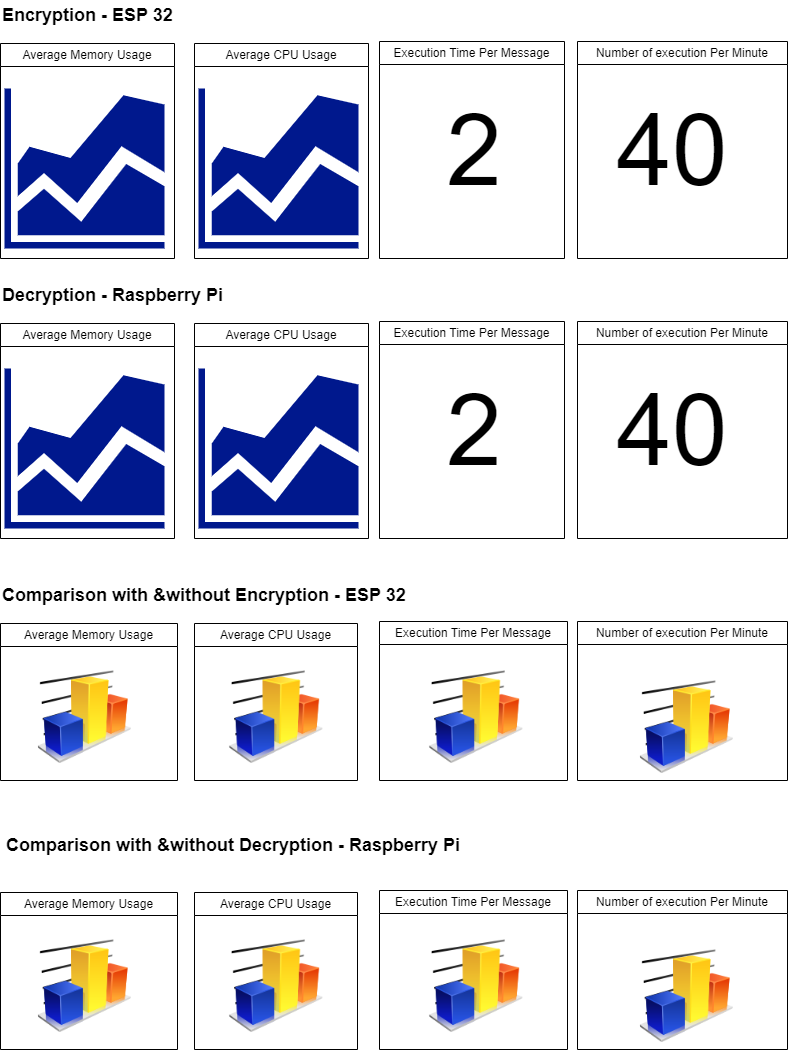

The diagram above was exported from draw.io. Its source (the exported page's mxGraphModel, read from the mxfile embedded in the PNG):
<mxGraphModel dx="2098" dy="1155" grid="1" gridSize="10" guides="1" tooltips="1" connect="1" arrows="1" fold="1" page="1" pageScale="1" pageWidth="850" pageHeight="1100" math="0" shadow="0">
  <root>
    <mxCell id="0" />
    <mxCell id="1" parent="0" />
    <mxCell id="3RvOAKOWxPWygHJMrYXp-3" value="&lt;span style=&quot;font-weight: 400;&quot;&gt;Average Memory Usage&lt;/span&gt;" style="swimlane;whiteSpace=wrap;html=1;" vertex="1" parent="1">
      <mxGeometry x="43" y="63" width="174" height="215" as="geometry">
        <mxRectangle x="36" y="35" width="170" height="30" as="alternateBounds" />
      </mxGeometry>
    </mxCell>
    <mxCell id="3RvOAKOWxPWygHJMrYXp-4" value="" style="sketch=0;aspect=fixed;pointerEvents=1;shadow=0;dashed=0;html=1;strokeColor=none;labelPosition=center;verticalLabelPosition=bottom;verticalAlign=top;align=center;fillColor=#00188D;shape=mxgraph.mscae.general.graph" vertex="1" parent="1">
      <mxGeometry x="47" y="108" width="160" height="160" as="geometry" />
    </mxCell>
    <mxCell id="3RvOAKOWxPWygHJMrYXp-7" value="&lt;span style=&quot;font-weight: 400;&quot;&gt;Average CPU Usage&lt;/span&gt;" style="swimlane;whiteSpace=wrap;html=1;" vertex="1" parent="1">
      <mxGeometry x="237" y="63" width="174" height="215" as="geometry">
        <mxRectangle x="36" y="35" width="170" height="30" as="alternateBounds" />
      </mxGeometry>
    </mxCell>
    <mxCell id="3RvOAKOWxPWygHJMrYXp-8" value="" style="sketch=0;aspect=fixed;pointerEvents=1;shadow=0;dashed=0;html=1;strokeColor=none;labelPosition=center;verticalLabelPosition=bottom;verticalAlign=top;align=center;fillColor=#00188D;shape=mxgraph.mscae.general.graph" vertex="1" parent="1">
      <mxGeometry x="241" y="108" width="160" height="160" as="geometry" />
    </mxCell>
    <mxCell id="3RvOAKOWxPWygHJMrYXp-9" value="Encryption - ESP 32" style="text;html=1;align=left;verticalAlign=middle;whiteSpace=wrap;rounded=0;fontStyle=1;fontSize=18;" vertex="1" parent="1">
      <mxGeometry x="43" y="20" width="217" height="30" as="geometry" />
    </mxCell>
    <mxCell id="3RvOAKOWxPWygHJMrYXp-10" value="&lt;span style=&quot;font-weight: 400;&quot;&gt;Execution Time Per Message&lt;/span&gt;" style="swimlane;whiteSpace=wrap;html=1;" vertex="1" parent="1">
      <mxGeometry x="422" y="61" width="185" height="217" as="geometry">
        <mxRectangle x="36" y="35" width="170" height="30" as="alternateBounds" />
      </mxGeometry>
    </mxCell>
    <mxCell id="3RvOAKOWxPWygHJMrYXp-11" value="&lt;font style=&quot;font-size: 100px;&quot;&gt;2&lt;/font&gt;" style="text;html=1;align=center;verticalAlign=middle;whiteSpace=wrap;rounded=0;" vertex="1" parent="3RvOAKOWxPWygHJMrYXp-10">
      <mxGeometry x="65" y="93" width="60" height="30" as="geometry" />
    </mxCell>
    <mxCell id="3RvOAKOWxPWygHJMrYXp-12" value="&lt;span style=&quot;font-weight: 400;&quot;&gt;Number of execution Per Minute&lt;/span&gt;" style="swimlane;whiteSpace=wrap;html=1;" vertex="1" parent="1">
      <mxGeometry x="620" y="61" width="210" height="217" as="geometry">
        <mxRectangle x="36" y="35" width="170" height="30" as="alternateBounds" />
      </mxGeometry>
    </mxCell>
    <mxCell id="3RvOAKOWxPWygHJMrYXp-13" value="&lt;span style=&quot;font-size: 100px;&quot;&gt;40&lt;/span&gt;" style="text;html=1;align=center;verticalAlign=middle;whiteSpace=wrap;rounded=0;" vertex="1" parent="3RvOAKOWxPWygHJMrYXp-12">
      <mxGeometry x="65" y="93" width="60" height="30" as="geometry" />
    </mxCell>
    <mxCell id="3RvOAKOWxPWygHJMrYXp-14" value="&lt;span style=&quot;font-weight: 400;&quot;&gt;Average Memory Usage&lt;/span&gt;" style="swimlane;whiteSpace=wrap;html=1;" vertex="1" parent="1">
      <mxGeometry x="43" y="343" width="174" height="215" as="geometry">
        <mxRectangle x="36" y="35" width="170" height="30" as="alternateBounds" />
      </mxGeometry>
    </mxCell>
    <mxCell id="3RvOAKOWxPWygHJMrYXp-15" value="" style="sketch=0;aspect=fixed;pointerEvents=1;shadow=0;dashed=0;html=1;strokeColor=none;labelPosition=center;verticalLabelPosition=bottom;verticalAlign=top;align=center;fillColor=#00188D;shape=mxgraph.mscae.general.graph" vertex="1" parent="1">
      <mxGeometry x="47" y="388" width="160" height="160" as="geometry" />
    </mxCell>
    <mxCell id="3RvOAKOWxPWygHJMrYXp-16" value="&lt;span style=&quot;font-weight: 400;&quot;&gt;Average CPU Usage&lt;/span&gt;" style="swimlane;whiteSpace=wrap;html=1;" vertex="1" parent="1">
      <mxGeometry x="237" y="343" width="174" height="215" as="geometry">
        <mxRectangle x="36" y="35" width="170" height="30" as="alternateBounds" />
      </mxGeometry>
    </mxCell>
    <mxCell id="3RvOAKOWxPWygHJMrYXp-17" value="" style="sketch=0;aspect=fixed;pointerEvents=1;shadow=0;dashed=0;html=1;strokeColor=none;labelPosition=center;verticalLabelPosition=bottom;verticalAlign=top;align=center;fillColor=#00188D;shape=mxgraph.mscae.general.graph" vertex="1" parent="1">
      <mxGeometry x="241" y="388" width="160" height="160" as="geometry" />
    </mxCell>
    <mxCell id="3RvOAKOWxPWygHJMrYXp-18" value="Decryption - Raspberry Pi" style="text;html=1;align=left;verticalAlign=middle;whiteSpace=wrap;rounded=0;fontStyle=1;fontSize=18;" vertex="1" parent="1">
      <mxGeometry x="43" y="300" width="267" height="30" as="geometry" />
    </mxCell>
    <mxCell id="3RvOAKOWxPWygHJMrYXp-19" value="&lt;span style=&quot;font-weight: 400;&quot;&gt;Execution Time Per Message&lt;/span&gt;" style="swimlane;whiteSpace=wrap;html=1;" vertex="1" parent="1">
      <mxGeometry x="422" y="341" width="185" height="217" as="geometry">
        <mxRectangle x="36" y="35" width="170" height="30" as="alternateBounds" />
      </mxGeometry>
    </mxCell>
    <mxCell id="3RvOAKOWxPWygHJMrYXp-20" value="&lt;font style=&quot;font-size: 100px;&quot;&gt;2&lt;/font&gt;" style="text;html=1;align=center;verticalAlign=middle;whiteSpace=wrap;rounded=0;" vertex="1" parent="3RvOAKOWxPWygHJMrYXp-19">
      <mxGeometry x="65" y="93" width="60" height="30" as="geometry" />
    </mxCell>
    <mxCell id="3RvOAKOWxPWygHJMrYXp-21" value="&lt;span style=&quot;font-weight: 400;&quot;&gt;Number of execution Per Minute&lt;/span&gt;" style="swimlane;whiteSpace=wrap;html=1;" vertex="1" parent="1">
      <mxGeometry x="620" y="341" width="210" height="217" as="geometry">
        <mxRectangle x="36" y="35" width="170" height="30" as="alternateBounds" />
      </mxGeometry>
    </mxCell>
    <mxCell id="3RvOAKOWxPWygHJMrYXp-22" value="&lt;span style=&quot;font-size: 100px;&quot;&gt;40&lt;/span&gt;" style="text;html=1;align=center;verticalAlign=middle;whiteSpace=wrap;rounded=0;" vertex="1" parent="3RvOAKOWxPWygHJMrYXp-21">
      <mxGeometry x="65" y="93" width="60" height="30" as="geometry" />
    </mxCell>
    <mxCell id="3RvOAKOWxPWygHJMrYXp-23" value="&lt;span style=&quot;font-weight: 400;&quot;&gt;Average Memory Usage&lt;/span&gt;" style="swimlane;whiteSpace=wrap;html=1;" vertex="1" parent="1">
      <mxGeometry x="43" y="643" width="177" height="157" as="geometry">
        <mxRectangle x="36" y="35" width="170" height="30" as="alternateBounds" />
      </mxGeometry>
    </mxCell>
    <mxCell id="3RvOAKOWxPWygHJMrYXp-41" value="" style="image;html=1;image=img/lib/clip_art/finance/Graph_128x128.png" vertex="1" parent="3RvOAKOWxPWygHJMrYXp-23">
      <mxGeometry x="15.25" y="47" width="137.5" height="93" as="geometry" />
    </mxCell>
    <mxCell id="3RvOAKOWxPWygHJMrYXp-25" value="&lt;span style=&quot;font-weight: 400;&quot;&gt;Average CPU Usage&lt;/span&gt;" style="swimlane;whiteSpace=wrap;html=1;" vertex="1" parent="1">
      <mxGeometry x="237" y="643" width="163" height="157" as="geometry">
        <mxRectangle x="36" y="35" width="170" height="30" as="alternateBounds" />
      </mxGeometry>
    </mxCell>
    <mxCell id="3RvOAKOWxPWygHJMrYXp-54" value="" style="image;html=1;image=img/lib/clip_art/finance/Graph_128x128.png" vertex="1" parent="3RvOAKOWxPWygHJMrYXp-25">
      <mxGeometry x="12.75" y="47" width="137.5" height="93" as="geometry" />
    </mxCell>
    <mxCell id="3RvOAKOWxPWygHJMrYXp-27" value="Comparison with &amp;amp;without Encryption - ESP 32" style="text;html=1;align=left;verticalAlign=middle;whiteSpace=wrap;rounded=0;fontStyle=1;fontSize=18;" vertex="1" parent="1">
      <mxGeometry x="43" y="600" width="517" height="30" as="geometry" />
    </mxCell>
    <mxCell id="3RvOAKOWxPWygHJMrYXp-28" value="&lt;span style=&quot;font-weight: 400;&quot;&gt;Execution Time Per Message&lt;/span&gt;" style="swimlane;whiteSpace=wrap;html=1;" vertex="1" parent="1">
      <mxGeometry x="422" y="641" width="188" height="159" as="geometry">
        <mxRectangle x="36" y="35" width="170" height="30" as="alternateBounds" />
      </mxGeometry>
    </mxCell>
    <mxCell id="3RvOAKOWxPWygHJMrYXp-55" value="" style="image;html=1;image=img/lib/clip_art/finance/Graph_128x128.png" vertex="1" parent="3RvOAKOWxPWygHJMrYXp-28">
      <mxGeometry x="27.75" y="49" width="137.5" height="93" as="geometry" />
    </mxCell>
    <mxCell id="3RvOAKOWxPWygHJMrYXp-30" value="&lt;span style=&quot;font-weight: 400;&quot;&gt;Number of execution Per Minute&lt;/span&gt;" style="swimlane;whiteSpace=wrap;html=1;" vertex="1" parent="1">
      <mxGeometry x="620" y="641" width="210" height="159" as="geometry">
        <mxRectangle x="36" y="35" width="170" height="30" as="alternateBounds" />
      </mxGeometry>
    </mxCell>
    <mxCell id="3RvOAKOWxPWygHJMrYXp-56" value="" style="image;html=1;image=img/lib/clip_art/finance/Graph_128x128.png" vertex="1" parent="3RvOAKOWxPWygHJMrYXp-30">
      <mxGeometry x="40.25" y="59" width="137.5" height="93" as="geometry" />
    </mxCell>
    <mxCell id="3RvOAKOWxPWygHJMrYXp-49" value="Comparison with &amp;amp;without Decryption - Raspberry Pi" style="text;html=1;align=left;verticalAlign=middle;whiteSpace=wrap;rounded=0;fontStyle=1;fontSize=18;" vertex="1" parent="1">
      <mxGeometry x="47" y="850" width="517" height="30" as="geometry" />
    </mxCell>
    <mxCell id="3RvOAKOWxPWygHJMrYXp-66" value="&lt;span style=&quot;font-weight: 400;&quot;&gt;Average Memory Usage&lt;/span&gt;" style="swimlane;whiteSpace=wrap;html=1;" vertex="1" parent="1">
      <mxGeometry x="43" y="912" width="177" height="157" as="geometry">
        <mxRectangle x="36" y="35" width="170" height="30" as="alternateBounds" />
      </mxGeometry>
    </mxCell>
    <mxCell id="3RvOAKOWxPWygHJMrYXp-67" value="" style="image;html=1;image=img/lib/clip_art/finance/Graph_128x128.png" vertex="1" parent="3RvOAKOWxPWygHJMrYXp-66">
      <mxGeometry x="15.25" y="47" width="137.5" height="93" as="geometry" />
    </mxCell>
    <mxCell id="3RvOAKOWxPWygHJMrYXp-68" value="&lt;span style=&quot;font-weight: 400;&quot;&gt;Average CPU Usage&lt;/span&gt;" style="swimlane;whiteSpace=wrap;html=1;" vertex="1" parent="1">
      <mxGeometry x="237" y="912" width="163" height="157" as="geometry">
        <mxRectangle x="36" y="35" width="170" height="30" as="alternateBounds" />
      </mxGeometry>
    </mxCell>
    <mxCell id="3RvOAKOWxPWygHJMrYXp-69" value="" style="image;html=1;image=img/lib/clip_art/finance/Graph_128x128.png" vertex="1" parent="3RvOAKOWxPWygHJMrYXp-68">
      <mxGeometry x="12.75" y="47" width="137.5" height="93" as="geometry" />
    </mxCell>
    <mxCell id="3RvOAKOWxPWygHJMrYXp-70" value="&lt;span style=&quot;font-weight: 400;&quot;&gt;Execution Time Per Message&lt;/span&gt;" style="swimlane;whiteSpace=wrap;html=1;" vertex="1" parent="1">
      <mxGeometry x="422" y="910" width="188" height="159" as="geometry">
        <mxRectangle x="36" y="35" width="170" height="30" as="alternateBounds" />
      </mxGeometry>
    </mxCell>
    <mxCell id="3RvOAKOWxPWygHJMrYXp-71" value="" style="image;html=1;image=img/lib/clip_art/finance/Graph_128x128.png" vertex="1" parent="3RvOAKOWxPWygHJMrYXp-70">
      <mxGeometry x="27.75" y="49" width="137.5" height="93" as="geometry" />
    </mxCell>
    <mxCell id="3RvOAKOWxPWygHJMrYXp-72" value="&lt;span style=&quot;font-weight: 400;&quot;&gt;Number of execution Per Minute&lt;/span&gt;" style="swimlane;whiteSpace=wrap;html=1;" vertex="1" parent="1">
      <mxGeometry x="620" y="910" width="210" height="159" as="geometry">
        <mxRectangle x="36" y="35" width="170" height="30" as="alternateBounds" />
      </mxGeometry>
    </mxCell>
    <mxCell id="3RvOAKOWxPWygHJMrYXp-73" value="" style="image;html=1;image=img/lib/clip_art/finance/Graph_128x128.png" vertex="1" parent="3RvOAKOWxPWygHJMrYXp-72">
      <mxGeometry x="40.25" y="59" width="137.5" height="93" as="geometry" />
    </mxCell>
  </root>
</mxGraphModel>